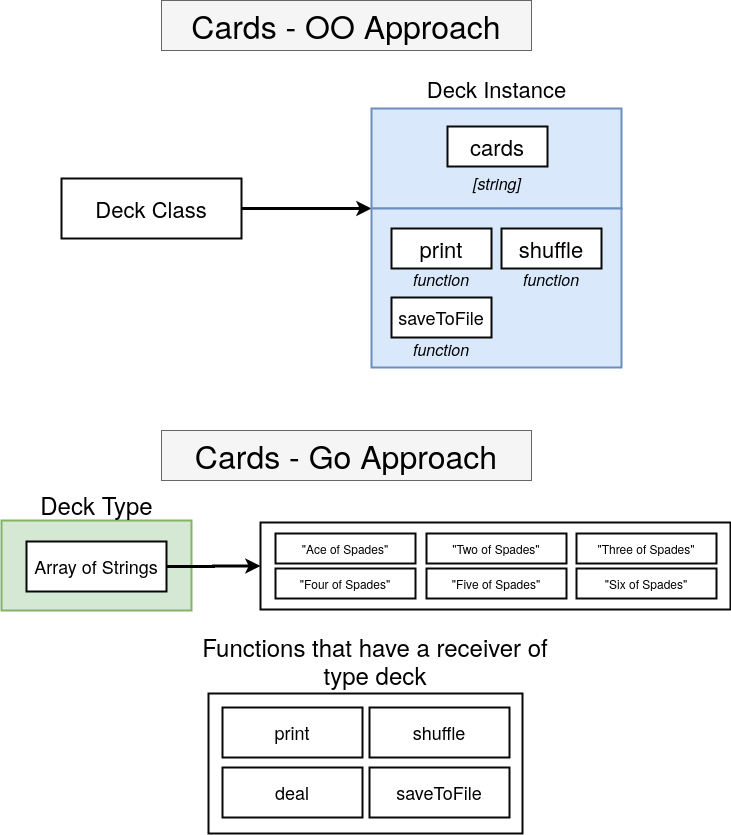

The diagram above was exported from draw.io. Its source (the exported page's mxGraphModel, read from the mxfile embedded in the PNG):
<mxGraphModel dx="1209" dy="792" grid="1" gridSize="10" guides="1" tooltips="1" connect="1" arrows="1" fold="1" page="1" pageScale="1" pageWidth="850" pageHeight="1100" math="0" shadow="0">
  <root>
    <mxCell id="lfQLActpOMljvRGzhF-f-0" />
    <mxCell id="lfQLActpOMljvRGzhF-f-1" parent="lfQLActpOMljvRGzhF-f-0" />
    <mxCell id="lfQLActpOMljvRGzhF-f-2" value="Cards - OO Approach" style="text;html=1;strokeColor=#666666;fillColor=#f5f5f5;align=center;verticalAlign=middle;whiteSpace=wrap;rounded=0;shadow=0;labelBackgroundColor=none;fontSize=32;fontColor=#000000;" vertex="1" parent="lfQLActpOMljvRGzhF-f-1">
      <mxGeometry x="230" y="40" width="370" height="50" as="geometry" />
    </mxCell>
    <mxCell id="lfQLActpOMljvRGzhF-f-3" style="edgeStyle=orthogonalEdgeStyle;rounded=0;html=1;exitX=1;exitY=0.5;startArrow=none;startFill=0;endArrow=classic;endFill=1;jettySize=auto;orthogonalLoop=1;strokeColor=#000000;strokeWidth=3;fontSize=32;fontColor=#000000;" edge="1" parent="lfQLActpOMljvRGzhF-f-1" source="lfQLActpOMljvRGzhF-f-4">
      <mxGeometry relative="1" as="geometry">
        <mxPoint x="440" y="248" as="targetPoint" />
      </mxGeometry>
    </mxCell>
    <mxCell id="lfQLActpOMljvRGzhF-f-4" value="Deck Class" style="rounded=0;whiteSpace=wrap;html=1;shadow=0;labelBackgroundColor=none;strokeColor=#080808;strokeWidth=2;fillColor=#ffffff;fontSize=22;fontColor=#000000;align=center;" vertex="1" parent="lfQLActpOMljvRGzhF-f-1">
      <mxGeometry x="130" y="218" width="180" height="60" as="geometry" />
    </mxCell>
    <mxCell id="lfQLActpOMljvRGzhF-f-5" value="" style="rounded=0;whiteSpace=wrap;html=1;shadow=0;labelBackgroundColor=none;strokeColor=#6c8ebf;strokeWidth=2;fillColor=#dae8fc;fontSize=32;fontColor=#000000;align=center;" vertex="1" parent="lfQLActpOMljvRGzhF-f-1">
      <mxGeometry x="440" y="148" width="250" height="100" as="geometry" />
    </mxCell>
    <mxCell id="lfQLActpOMljvRGzhF-f-6" value="cards" style="rounded=0;whiteSpace=wrap;html=1;shadow=0;labelBackgroundColor=none;strokeColor=#080808;strokeWidth=2;fillColor=#ffffff;fontSize=22;fontColor=#000000;align=center;" vertex="1" parent="lfQLActpOMljvRGzhF-f-1">
      <mxGeometry x="516" y="166" width="100" height="40" as="geometry" />
    </mxCell>
    <mxCell id="lfQLActpOMljvRGzhF-f-7" value="[string]" style="text;html=1;strokeColor=none;fillColor=none;align=center;verticalAlign=middle;whiteSpace=wrap;rounded=0;shadow=0;labelBackgroundColor=none;fontSize=16;fontColor=#000000;fontStyle=2" vertex="1" parent="lfQLActpOMljvRGzhF-f-1">
      <mxGeometry x="546" y="212" width="40" height="20" as="geometry" />
    </mxCell>
    <mxCell id="lfQLActpOMljvRGzhF-f-8" value="Deck Instance" style="text;html=1;strokeColor=none;fillColor=none;align=center;verticalAlign=middle;whiteSpace=wrap;rounded=0;shadow=0;labelBackgroundColor=none;fontSize=22;fontColor=#000000;" vertex="1" parent="lfQLActpOMljvRGzhF-f-1">
      <mxGeometry x="488" y="118" width="155" height="20" as="geometry" />
    </mxCell>
    <mxCell id="lfQLActpOMljvRGzhF-f-9" value="" style="rounded=0;whiteSpace=wrap;html=1;shadow=0;labelBackgroundColor=none;strokeColor=#6c8ebf;strokeWidth=2;fillColor=#dae8fc;fontSize=22;fontColor=#000000;align=center;" vertex="1" parent="lfQLActpOMljvRGzhF-f-1">
      <mxGeometry x="440" y="248" width="250" height="159" as="geometry" />
    </mxCell>
    <mxCell id="lfQLActpOMljvRGzhF-f-10" value="print" style="rounded=0;whiteSpace=wrap;html=1;shadow=0;labelBackgroundColor=none;strokeColor=#080808;strokeWidth=2;fillColor=#ffffff;fontSize=22;fontColor=#000000;align=center;" vertex="1" parent="lfQLActpOMljvRGzhF-f-1">
      <mxGeometry x="460" y="268" width="100" height="40" as="geometry" />
    </mxCell>
    <mxCell id="lfQLActpOMljvRGzhF-f-11" value="shuffle" style="rounded=0;whiteSpace=wrap;html=1;shadow=0;labelBackgroundColor=none;strokeColor=#080808;strokeWidth=2;fillColor=#ffffff;fontSize=22;fontColor=#000000;align=center;" vertex="1" parent="lfQLActpOMljvRGzhF-f-1">
      <mxGeometry x="570" y="268" width="100" height="40" as="geometry" />
    </mxCell>
    <mxCell id="lfQLActpOMljvRGzhF-f-12" value="saveToFile" style="rounded=0;whiteSpace=wrap;html=1;shadow=0;labelBackgroundColor=none;strokeColor=#080808;strokeWidth=2;fillColor=#ffffff;fontSize=18;fontColor=#000000;align=center;" vertex="1" parent="lfQLActpOMljvRGzhF-f-1">
      <mxGeometry x="460" y="337" width="100" height="40" as="geometry" />
    </mxCell>
    <mxCell id="lfQLActpOMljvRGzhF-f-13" value="function" style="text;html=1;strokeColor=none;fillColor=none;align=center;verticalAlign=middle;whiteSpace=wrap;rounded=0;shadow=0;labelBackgroundColor=none;fontSize=16;fontColor=#000000;fontStyle=2" vertex="1" parent="lfQLActpOMljvRGzhF-f-1">
      <mxGeometry x="490" y="308" width="40" height="20" as="geometry" />
    </mxCell>
    <mxCell id="lfQLActpOMljvRGzhF-f-14" value="function" style="text;html=1;strokeColor=none;fillColor=none;align=center;verticalAlign=middle;whiteSpace=wrap;rounded=0;shadow=0;labelBackgroundColor=none;fontSize=16;fontColor=#000000;fontStyle=2" vertex="1" parent="lfQLActpOMljvRGzhF-f-1">
      <mxGeometry x="600" y="308" width="40" height="20" as="geometry" />
    </mxCell>
    <mxCell id="lfQLActpOMljvRGzhF-f-15" value="function" style="text;html=1;strokeColor=none;fillColor=none;align=center;verticalAlign=middle;whiteSpace=wrap;rounded=0;shadow=0;labelBackgroundColor=none;fontSize=16;fontColor=#000000;fontStyle=2" vertex="1" parent="lfQLActpOMljvRGzhF-f-1">
      <mxGeometry x="490" y="378" width="40" height="20" as="geometry" />
    </mxCell>
    <mxCell id="lfQLActpOMljvRGzhF-f-16" value="" style="rounded=0;whiteSpace=wrap;html=1;shadow=0;labelBackgroundColor=none;strokeColor=#82b366;strokeWidth=2;fillColor=#d5e8d4;fontSize=18;fontColor=#000000;align=center;" vertex="1" parent="lfQLActpOMljvRGzhF-f-1">
      <mxGeometry x="70" y="560" width="190" height="90" as="geometry" />
    </mxCell>
    <mxCell id="lfQLActpOMljvRGzhF-f-17" value="Cards - Go Approach" style="text;html=1;strokeColor=#666666;fillColor=#f5f5f5;align=center;verticalAlign=middle;whiteSpace=wrap;rounded=0;shadow=0;labelBackgroundColor=none;fontSize=32;fontColor=#000000;" vertex="1" parent="lfQLActpOMljvRGzhF-f-1">
      <mxGeometry x="230" y="470" width="370" height="50" as="geometry" />
    </mxCell>
    <mxCell id="lfQLActpOMljvRGzhF-f-18" style="edgeStyle=orthogonalEdgeStyle;rounded=0;html=1;exitX=1;exitY=0.5;entryX=0;entryY=0.5;startArrow=none;startFill=0;endArrow=classic;endFill=1;jettySize=auto;orthogonalLoop=1;strokeColor=#000000;strokeWidth=3;fontSize=12;fontColor=#000000;" edge="1" parent="lfQLActpOMljvRGzhF-f-1" source="lfQLActpOMljvRGzhF-f-19" target="lfQLActpOMljvRGzhF-f-21">
      <mxGeometry relative="1" as="geometry" />
    </mxCell>
    <mxCell id="lfQLActpOMljvRGzhF-f-19" value="Array of Strings" style="rounded=0;whiteSpace=wrap;html=1;shadow=0;labelBackgroundColor=none;strokeColor=#080808;strokeWidth=2;fillColor=#ffffff;fontSize=18;fontColor=#000000;align=center;" vertex="1" parent="lfQLActpOMljvRGzhF-f-1">
      <mxGeometry x="95" y="581" width="140" height="50" as="geometry" />
    </mxCell>
    <mxCell id="lfQLActpOMljvRGzhF-f-20" value="Deck Type" style="text;html=1;strokeColor=none;fillColor=none;align=center;verticalAlign=middle;whiteSpace=wrap;rounded=0;shadow=0;labelBackgroundColor=none;fontSize=24;fontColor=#000000;" vertex="1" parent="lfQLActpOMljvRGzhF-f-1">
      <mxGeometry x="88" y="534" width="155" height="20" as="geometry" />
    </mxCell>
    <mxCell id="lfQLActpOMljvRGzhF-f-21" value="" style="rounded=0;whiteSpace=wrap;html=1;shadow=0;labelBackgroundColor=none;strokeColor=#080808;strokeWidth=2;fillColor=#ffffff;fontSize=24;fontColor=#000000;align=center;" vertex="1" parent="lfQLActpOMljvRGzhF-f-1">
      <mxGeometry x="329" y="562" width="470" height="87" as="geometry" />
    </mxCell>
    <mxCell id="lfQLActpOMljvRGzhF-f-22" value="&quot;Ace of Spades&quot;" style="rounded=0;whiteSpace=wrap;html=1;shadow=0;labelBackgroundColor=none;strokeColor=#080808;strokeWidth=2;fillColor=#ffffff;fontSize=12;fontColor=#000000;align=center;" vertex="1" parent="lfQLActpOMljvRGzhF-f-1">
      <mxGeometry x="344" y="573" width="140" height="30" as="geometry" />
    </mxCell>
    <mxCell id="lfQLActpOMljvRGzhF-f-23" value="&quot;Four of Spades&quot;" style="rounded=0;whiteSpace=wrap;html=1;shadow=0;labelBackgroundColor=none;strokeColor=#080808;strokeWidth=2;fillColor=#ffffff;fontSize=12;fontColor=#000000;align=center;" vertex="1" parent="lfQLActpOMljvRGzhF-f-1">
      <mxGeometry x="344" y="608" width="140" height="30" as="geometry" />
    </mxCell>
    <mxCell id="lfQLActpOMljvRGzhF-f-24" value="&quot;Two of Spades&quot;" style="rounded=0;whiteSpace=wrap;html=1;shadow=0;labelBackgroundColor=none;strokeColor=#080808;strokeWidth=2;fillColor=#ffffff;fontSize=12;fontColor=#000000;align=center;" vertex="1" parent="lfQLActpOMljvRGzhF-f-1">
      <mxGeometry x="495" y="573" width="140" height="30" as="geometry" />
    </mxCell>
    <mxCell id="lfQLActpOMljvRGzhF-f-25" value="&quot;Five of Spades&quot;" style="rounded=0;whiteSpace=wrap;html=1;shadow=0;labelBackgroundColor=none;strokeColor=#080808;strokeWidth=2;fillColor=#ffffff;fontSize=12;fontColor=#000000;align=center;" vertex="1" parent="lfQLActpOMljvRGzhF-f-1">
      <mxGeometry x="495" y="608" width="140" height="30" as="geometry" />
    </mxCell>
    <mxCell id="lfQLActpOMljvRGzhF-f-26" value="&quot;Three of Spades&quot;" style="rounded=0;whiteSpace=wrap;html=1;shadow=0;labelBackgroundColor=none;strokeColor=#080808;strokeWidth=2;fillColor=#ffffff;fontSize=12;fontColor=#000000;align=center;" vertex="1" parent="lfQLActpOMljvRGzhF-f-1">
      <mxGeometry x="645" y="573" width="140" height="30" as="geometry" />
    </mxCell>
    <mxCell id="lfQLActpOMljvRGzhF-f-27" value="&quot;Six of Spades&quot;" style="rounded=0;whiteSpace=wrap;html=1;shadow=0;labelBackgroundColor=none;strokeColor=#080808;strokeWidth=2;fillColor=#ffffff;fontSize=12;fontColor=#000000;align=center;" vertex="1" parent="lfQLActpOMljvRGzhF-f-1">
      <mxGeometry x="645" y="608" width="140" height="30" as="geometry" />
    </mxCell>
    <mxCell id="lfQLActpOMljvRGzhF-f-28" value="" style="rounded=0;whiteSpace=wrap;html=1;shadow=0;labelBackgroundColor=none;strokeColor=#080808;strokeWidth=2;fillColor=#ffffff;fontSize=12;fontColor=#000000;align=center;" vertex="1" parent="lfQLActpOMljvRGzhF-f-1">
      <mxGeometry x="277" y="733" width="314" height="140" as="geometry" />
    </mxCell>
    <mxCell id="lfQLActpOMljvRGzhF-f-29" value="Functions that have a receiver of type deck" style="text;html=1;strokeColor=none;fillColor=none;align=center;verticalAlign=middle;whiteSpace=wrap;rounded=0;shadow=0;labelBackgroundColor=none;fontSize=24;fontColor=#000000;" vertex="1" parent="lfQLActpOMljvRGzhF-f-1">
      <mxGeometry x="253" y="690" width="382" height="20" as="geometry" />
    </mxCell>
    <mxCell id="lfQLActpOMljvRGzhF-f-30" value="print" style="rounded=0;whiteSpace=wrap;html=1;shadow=0;labelBackgroundColor=none;strokeColor=#080808;strokeWidth=2;fillColor=#ffffff;fontSize=18;fontColor=#000000;align=center;" vertex="1" parent="lfQLActpOMljvRGzhF-f-1">
      <mxGeometry x="291" y="747" width="140" height="50" as="geometry" />
    </mxCell>
    <mxCell id="lfQLActpOMljvRGzhF-f-31" value="shuffle" style="rounded=0;whiteSpace=wrap;html=1;shadow=0;labelBackgroundColor=none;strokeColor=#080808;strokeWidth=2;fillColor=#ffffff;fontSize=18;fontColor=#000000;align=center;" vertex="1" parent="lfQLActpOMljvRGzhF-f-1">
      <mxGeometry x="438" y="747" width="140" height="50" as="geometry" />
    </mxCell>
    <mxCell id="lfQLActpOMljvRGzhF-f-32" value="deal" style="rounded=0;whiteSpace=wrap;html=1;shadow=0;labelBackgroundColor=none;strokeColor=#080808;strokeWidth=2;fillColor=#ffffff;fontSize=18;fontColor=#000000;align=center;" vertex="1" parent="lfQLActpOMljvRGzhF-f-1">
      <mxGeometry x="291" y="807" width="140" height="50" as="geometry" />
    </mxCell>
    <mxCell id="lfQLActpOMljvRGzhF-f-33" value="saveToFile" style="rounded=0;whiteSpace=wrap;html=1;shadow=0;labelBackgroundColor=none;strokeColor=#080808;strokeWidth=2;fillColor=#ffffff;fontSize=18;fontColor=#000000;align=center;" vertex="1" parent="lfQLActpOMljvRGzhF-f-1">
      <mxGeometry x="438" y="807" width="140" height="50" as="geometry" />
    </mxCell>
  </root>
</mxGraphModel>